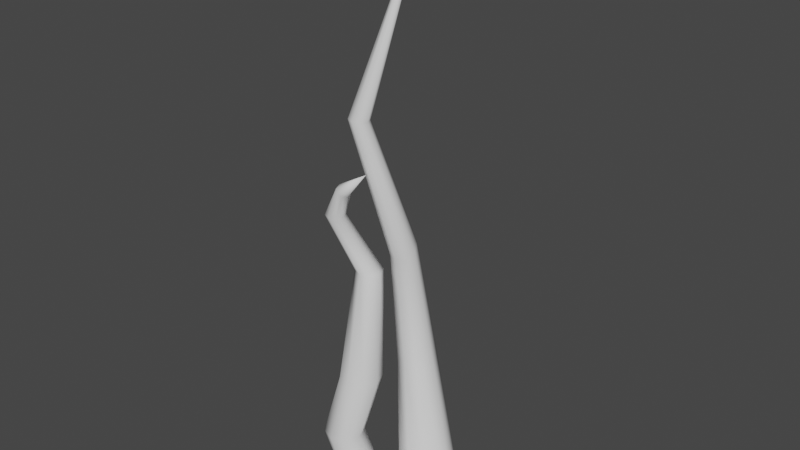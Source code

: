 # Source: Root3.blend  (saved by Blender 3.3.6; exported with 4.5.12 LTS)
import bpy
from mathutils import Matrix  # noqa: F401  (used for matrix-valued properties, if any)

bpy.ops.wm.read_factory_settings(use_empty=True)
scene = bpy.context.scene
scene.name = 'Scene'

# ---- collections
col_collection = bpy.data.collections.new('Collection'); scene.collection.children.link(col_collection)

# ---- world
world_world = bpy.data.worlds.new('World'); scene.world = world_world
world_world.use_nodes = True; world_world.node_tree.nodes.clear()
_N = world_world.node_tree.nodes; _L = world_world.node_tree.links
n0 = _N.new('ShaderNodeOutputWorld'); n0.name = 'World Output'; n0.location = (300, 300)
n1 = _N.new('ShaderNodeBackground'); n1.name = 'Background'; n1.location = (10, 300)
n1.inputs[0].default_value = (0.05088, 0.05088, 0.05088, 1.0)
_L.new(n1.outputs[0], n0.inputs[0])
n0.is_active_output = True
world_world.color = (0.05088, 0.05088, 0.05088)
world_world.use_sun_shadow = False
world_world.sun_shadow_jitter_overblur = 0.0

# ---- meshes
me_circle = bpy.data.meshes.new('Circle')
me_circle.from_pydata([(-4.766e-09, 0.3604, 0.0), (-0.2548, 0.2548, 0.0), (-0.3604, 0.0, 0.0), (-0.2548, -0.2548, 0.0), (-4.766e-09, -0.3604, 0.0), (0.2548, -0.2548, 0.0), (0.3604, 0.0, 0.0), (0.2548, 0.2548, 0.0), (-0.5871, 0.7104, 1.464), (-0.7534, 0.6416, 1.464), (-0.8223, 0.4752, 1.464), (-0.7534, 0.3089, 1.464), (-0.5871, 0.24, 1.464), (-0.4207, 0.3089, 1.464), (-0.3518, 0.4752, 1.464), (-0.4207, 0.6416, 1.464), (-0.6835, 0.46, 3.023), (-0.7952, 0.4207, 2.983), (-0.8366, 0.3212, 2.921), (-0.7836, 0.2198, 2.872), (-0.6672, 0.1758, 2.864), (-0.5556, 0.215, 2.903), (-0.5141, 0.3145, 2.966), (-0.5671, 0.416, 3.015), (-0.8592, -0.05244, 4.575), (-0.9414, -0.08611, 4.579), (-0.9755, -0.1679, 4.586), (-0.9416, -0.2499, 4.592), (-0.8596, -0.284, 4.592), (-0.7774, -0.2504, 4.588), (-0.7433, -0.1686, 4.581), (-0.7772, -0.08661, 4.576), (-0.7546, 0.4022, 5.851), (-0.7915, 0.3869, 5.849), (-0.8067, 0.35, 5.847), (-0.7913, 0.3132, 5.845), (-0.7544, 0.2979, 5.845), (-0.7175, 0.3132, 5.846), (-0.7023, 0.3501, 5.849), (-0.7176, 0.387, 5.85), (-1.073, 0.4963, 6.863), (-0.3503, -0.4155, 0.1039), (-0.419, -0.5814, 0.1039), (-0.5849, -0.6501, 0.1039), (-0.7507, -0.5814, 0.1039), (-0.8194, -0.4155, 0.1039), (-0.7507, -0.2497, 0.1039), (-0.5849, -0.181, 0.1039), (-0.419, -0.2497, 0.1039), (-0.7502, -0.3772, 0.7577), (-0.8189, -0.5431, 0.7577), (-0.9847, -0.6118, 0.7577), (-1.151, -0.5431, 0.7577), (-1.219, -0.3772, 0.7577), (-1.151, -0.2114, 0.7577), (-0.9847, -0.1427, 0.7577), (-0.8189, -0.2114, 0.7577), (-0.4193, -0.4388, 1.684), (-0.488, -0.6047, 1.684), (-0.6539, -0.6734, 1.684), (-0.8197, -0.6047, 1.684), (-0.8884, -0.4388, 1.684), (-0.8197, -0.273, 1.684), (-0.6539, -0.2043, 1.684), (-0.488, -0.273, 1.684), (-0.8372, 0.1097, 2.67), (-0.8845, -0.004499, 2.67), (-0.9987, -0.05178, 2.67), (-1.113, -0.004499, 2.67), (-1.16, 0.1097, 2.67), (-1.113, 0.2238, 2.67), (-0.9987, 0.2711, 2.67), (-0.8845, 0.2238, 2.67), (-1.086, -0.1991, 3.411), (-1.12, -0.2799, 3.411), (-1.201, -0.3134, 3.411), (-1.282, -0.2799, 3.411), (-1.315, -0.1991, 3.411), (-1.282, -0.1182, 3.411), (-1.201, -0.08474, 3.411), (-1.12, -0.1182, 3.411), (-0.9751, -0.2424, 3.701), (-1.009, -0.2956, 3.705), (-1.061, -0.3135, 3.737), (-1.099, -0.2856, 3.779), (-1.102, -0.2282, 3.806), (-1.068, -0.175, 3.802), (-1.017, -0.1571, 3.769), (-0.9782, -0.185, 3.727), (-0.659, -0.3032, 4.068)], [], [(7, 15, 14, 6), (5, 13, 12, 4), (3, 11, 10, 2), (1, 9, 8, 0), (0, 8, 15, 7), (6, 14, 13, 5), (4, 12, 11, 3), (2, 10, 9, 1), (8, 16, 23, 15), (14, 22, 21, 13), (12, 20, 19, 11), (10, 18, 17, 9), (15, 23, 22, 14), (13, 21, 20, 12), (11, 19, 18, 10), (9, 17, 16, 8), (21, 29, 28, 20), (19, 27, 26, 18), (17, 25, 24, 16), (16, 24, 31, 23), (22, 30, 29, 21), (20, 28, 27, 19), (18, 26, 25, 17), (23, 31, 30, 22), (31, 39, 38, 30), (29, 37, 36, 28), (27, 35, 34, 26), (25, 33, 32, 24), (24, 32, 39, 31), (30, 38, 37, 29), (28, 36, 35, 27), (26, 34, 33, 25), (38, 40, 37), (36, 40, 35), (34, 40, 33), (39, 40, 38), (37, 40, 36), (35, 40, 34), (33, 40, 32), (32, 40, 39), (43, 51, 52, 44), (41, 49, 50, 42), (47, 55, 56, 48), (46, 54, 55, 47), (44, 52, 53, 45), (42, 50, 51, 43), (48, 56, 49, 41), (45, 53, 54, 46), (53, 61, 62, 54), (56, 64, 57, 49), (50, 58, 59, 51), (54, 62, 63, 55), (52, 60, 61, 53), (55, 63, 64, 56), (49, 57, 58, 50), (51, 59, 60, 52), (60, 68, 69, 61), (63, 71, 72, 64), (57, 65, 66, 58), (59, 67, 68, 60), (61, 69, 70, 62), (62, 70, 71, 63), (64, 72, 65, 57), (58, 66, 67, 59), (70, 78, 79, 71), (72, 80, 73, 65), (66, 74, 75, 67), (68, 76, 77, 69), (71, 79, 80, 72), (65, 73, 74, 66), (67, 75, 76, 68), (69, 77, 78, 70), (75, 83, 84, 76), (77, 85, 86, 78), (78, 86, 87, 79), (80, 88, 81, 73), (74, 82, 83, 75), (76, 84, 85, 77), (79, 87, 88, 80), (73, 81, 82, 74), (87, 89, 88), (81, 89, 82), (83, 89, 84), (85, 89, 86), (86, 89, 87), (88, 89, 81), (82, 89, 83), (84, 89, 85)])
me_circle.polygons.foreach_set('use_smooth', [True] * 88)
_uv = me_circle.uv_layers.new(name='UVMap')
_uv.uv.foreach_set('vector', [0.02909, 0.008969, 0.002588, 0.2385, 0.02085, 0.2343, 0.05707, 0.002588, 0.09619, 0.004748, 0.04638, 0.2357, 0.06423, 0.2419, 0.1235, 0.01418, 0.2496, 0.9825, 0.1903, 0.7623, 0.1721, 0.7596, 0.2216, 0.9784, 0.1825, 0.9806, 0.1466, 0.761, 0.1287, 0.7657, 0.1551, 0.9878, 0.3353, 0.008659, 0.2723, 0.2287, 0.2975, 0.2247, 0.374, 0.002588, 0.05707, 0.002588, 0.02085, 0.2343, 0.04638, 0.2357, 0.09619, 0.004748, 0.4961, 0.9962, 0.4219, 0.7705, 0.3966, 0.7664, 0.4574, 0.9899, 0.2216, 0.9784, 0.1721, 0.7596, 0.1466, 0.761, 0.1825, 0.9806, 0.2723, 0.2287, 0.3082, 0.4479, 0.3255, 0.4442, 0.2975, 0.2247, 0.02085, 0.2343, 0.03901, 0.4437, 0.05478, 0.436, 0.04638, 0.2357, 0.4219, 0.7705, 0.4463, 0.5745, 0.429, 0.5707, 0.3966, 0.7664, 0.1721, 0.7596, 0.1818, 0.5575, 0.1661, 0.5497, 0.1466, 0.761, 0.2975, 0.2247, 0.3255, 0.4442, 0.3369, 0.4355, 0.3157, 0.2222, 0.4401, 0.772, 0.4598, 0.5702, 0.4463, 0.5745, 0.4219, 0.7705, 0.3966, 0.7664, 0.429, 0.5707, 0.4181, 0.561, 0.3792, 0.7622, 0.2548, 0.2318, 0.2952, 0.4446, 0.3082, 0.4479, 0.2723, 0.2287, 0.4598, 0.5702, 0.4926, 0.3393, 0.4837, 0.338, 0.4463, 0.5745, 0.1928, 0.5663, 0.2496, 0.3246, 0.2406, 0.3241, 0.1818, 0.5575, 0.7092, 0.7669, 0.7092, 0.5718, 0.698, 0.5714, 0.6929, 0.7613, 0.3082, 0.4479, 0.3484, 0.6665, 0.3609, 0.6647, 0.3255, 0.4442, 0.03901, 0.4437, 0.1023, 0.6685, 0.1148, 0.6701, 0.05478, 0.436, 0.4463, 0.5745, 0.4837, 0.338, 0.4712, 0.3361, 0.429, 0.5707, 0.1818, 0.5575, 0.2406, 0.3241, 0.2281, 0.3257, 0.1661, 0.5497, 0.02807, 0.4534, 0.09332, 0.6698, 0.1023, 0.6685, 0.03901, 0.4437, 0.3609, 0.6647, 0.37, 0.845, 0.374, 0.8442, 0.37, 0.6642, 0.1148, 0.6701, 0.02776, 0.8434, 0.03173, 0.8445, 0.1235, 0.6737, 0.4712, 0.3361, 0.4905, 0.153, 0.4866, 0.1518, 0.4625, 0.3347, 0.2281, 0.3257, 0.1481, 0.1521, 0.1441, 0.153, 0.2194, 0.3286, 0.3484, 0.6665, 0.3644, 0.8459, 0.37, 0.845, 0.3609, 0.6647, 0.1023, 0.6685, 0.02208, 0.8434, 0.02776, 0.8434, 0.1148, 0.6701, 0.4837, 0.338, 0.4961, 0.154, 0.4905, 0.153, 0.4712, 0.3361, 0.2406, 0.3241, 0.1538, 0.1521, 0.1481, 0.1521, 0.2281, 0.3257, 0.02208, 0.8434, 0.01461, 0.9974, 0.02776, 0.8434, 0.4961, 0.154, 0.4674, 0.002588, 0.4905, 0.153, 0.1538, 0.1521, 0.1407, 0.002588, 0.1481, 0.1521, 0.01802, 0.8445, 0.01461, 0.9974, 0.02208, 0.8434, 0.02776, 0.8434, 0.01461, 0.9974, 0.03173, 0.8445, 0.1578, 0.153, 0.1407, 0.002588, 0.1538, 0.1521, 0.1481, 0.1521, 0.1407, 0.002588, 0.1441, 0.153, 0.3644, 0.8459, 0.3404, 0.9953, 0.37, 0.845, 0.5196, 0.002588, 0.571, 0.09585, 0.5965, 0.09677, 0.5451, 0.003509, 0.7986, 0.5527, 0.7716, 0.4503, 0.7462, 0.4528, 0.7733, 0.5552, 0.6763, 0.5638, 0.7217, 0.466, 0.6963, 0.4683, 0.6509, 0.5662, 0.5185, 0.6806, 0.5185, 0.5772, 0.5013, 0.5837, 0.5013, 0.6872, 0.562, 0.6772, 0.562, 0.5738, 0.5436, 0.573, 0.5436, 0.6765, 0.7733, 0.5552, 0.7462, 0.4528, 0.7277, 0.4494, 0.7547, 0.5519, 0.816, 0.5458, 0.789, 0.4434, 0.7716, 0.4503, 0.7986, 0.5527, 0.5436, 0.6765, 0.5436, 0.573, 0.5185, 0.5772, 0.5185, 0.6806, 0.5672, 0.573, 0.5672, 0.7015, 0.5925, 0.7022, 0.5925, 0.5737, 0.6963, 0.4683, 0.6377, 0.3419, 0.6195, 0.3432, 0.678, 0.4696, 0.5528, 0.09655, 0.5013, 0.2268, 0.5195, 0.2261, 0.571, 0.09585, 0.5925, 0.5737, 0.5925, 0.7022, 0.6117, 0.7149, 0.6117, 0.5864, 0.5965, 0.09677, 0.545, 0.227, 0.5628, 0.229, 0.6143, 0.09878, 0.7217, 0.466, 0.6631, 0.3395, 0.6377, 0.3419, 0.6963, 0.4683, 0.7716, 0.4503, 0.7708, 0.337, 0.7454, 0.3395, 0.7462, 0.4528, 0.571, 0.09585, 0.5195, 0.2261, 0.545, 0.227, 0.5965, 0.09677, 0.8215, 0.8203, 0.7691, 0.6648, 0.7569, 0.6614, 0.8037, 0.8154, 0.6631, 0.3395, 0.7217, 0.1944, 0.7042, 0.1961, 0.6377, 0.3419, 0.7708, 0.337, 0.804, 0.1747, 0.7866, 0.1764, 0.7454, 0.3395, 0.5195, 0.2261, 0.5928, 0.3731, 0.6104, 0.3738, 0.545, 0.227, 0.8037, 0.8154, 0.7569, 0.6614, 0.7394, 0.6602, 0.7783, 0.8137, 0.7783, 0.8137, 0.7394, 0.6602, 0.7269, 0.6619, 0.7601, 0.8161, 0.7881, 0.3301, 0.816, 0.1699, 0.804, 0.1747, 0.7708, 0.337, 0.7454, 0.3395, 0.7866, 0.1764, 0.7738, 0.1741, 0.7269, 0.3362, 0.6723, 0.5714, 0.6368, 0.6623, 0.6477, 0.6649, 0.6877, 0.5751, 0.816, 0.1699, 0.7484, 0.07165, 0.74, 0.07501, 0.804, 0.1747, 0.5803, 0.3736, 0.593, 0.4754, 0.6019, 0.4751, 0.5928, 0.3731, 0.7691, 0.6648, 0.8215, 0.5636, 0.8128, 0.5612, 0.7569, 0.6614, 0.7217, 0.1944, 0.7181, 0.08775, 0.7057, 0.08891, 0.7042, 0.1961, 0.804, 0.1747, 0.74, 0.07501, 0.7276, 0.07623, 0.7866, 0.1764, 0.5928, 0.3731, 0.6019, 0.4751, 0.6143, 0.4756, 0.6104, 0.3738, 0.7569, 0.6614, 0.8128, 0.5612, 0.8004, 0.5604, 0.7394, 0.6602, 0.6019, 0.4751, 0.5818, 0.5212, 0.5881, 0.5274, 0.6143, 0.4756, 0.6251, 0.6662, 0.65, 0.7224, 0.6587, 0.7202, 0.6368, 0.6623, 0.6368, 0.6623, 0.6587, 0.7202, 0.6645, 0.7188, 0.6477, 0.6649, 0.7057, 0.08891, 0.6794, 0.04626, 0.6761, 0.05021, 0.6968, 0.08954, 0.593, 0.4754, 0.5761, 0.5167, 0.5818, 0.5212, 0.6019, 0.4751, 0.6195, 0.6744, 0.6435, 0.7242, 0.65, 0.7224, 0.6251, 0.6662, 0.7181, 0.08775, 0.6854, 0.03976, 0.6794, 0.04626, 0.7057, 0.08891, 0.74, 0.07501, 0.737, 0.04057, 0.7281, 0.04043, 0.7276, 0.07623, 0.6854, 0.03976, 0.6269, 0.002588, 0.6794, 0.04626, 0.737, 0.04057, 0.7428, 0.002588, 0.7281, 0.04043, 0.5818, 0.5212, 0.5277, 0.5679, 0.5881, 0.5274, 0.65, 0.7224, 0.6877, 0.7832, 0.6587, 0.7202, 0.6907, 0.03452, 0.6269, 0.002588, 0.6854, 0.03976, 0.6794, 0.04626, 0.6269, 0.002588, 0.6761, 0.05021, 0.5761, 0.5167, 0.5277, 0.5679, 0.5818, 0.5212, 0.6435, 0.7242, 0.6877, 0.7832, 0.65, 0.7224])
me_circle.update()

# ---- objects
ob_circle = bpy.data.objects.new('Circle', me_circle)

# ---- transforms, parenting, visibility, modifiers, constraints
ob_circle.location = (0.0, 0.0, 0.0)

# ---- collection membership
col_collection.objects.link(ob_circle)

# ---- scene / render settings (as saved in the file)
scene.frame_start = 1; scene.frame_end = 250; scene.frame_set(1)
scene.render.engine = 'BLENDER_EEVEE_NEXT'
scene.cycles.sampling_pattern = 'TABULATED_SOBOL'
scene.cycles.use_light_tree = False
scene.view_settings.view_transform = 'Filmic'
bpy.context.view_layer.update()

# ---- added for rendering (the .blend has no active camera and no usable light): camera, sun
cam_auto = bpy.data.cameras.new('AutoCamera')
cam_auto.lens = 50.0
cam_auto.sensor_width = 36.0
cam_auto.clip_end = 1000.0
ob_auto_camera = bpy.data.objects.new('AutoCamera', cam_auto)
scene.collection.objects.link(ob_auto_camera)
ob_auto_camera.location = (6.18312, -7.97397, 8.7598)
ob_auto_camera.rotation_euler = (1.09748, -7.21219e-08, 0.694738)
scene.camera = ob_auto_camera
light_auto_sun = bpy.data.lights.new('AutoSun', 'SUN')
light_auto_sun.energy = 3.0
light_auto_sun.angle = 0.0523599
ob_auto_sun = bpy.data.objects.new('AutoSun', light_auto_sun)
scene.collection.objects.link(ob_auto_sun)
ob_auto_sun.rotation_euler = (0.872665, 0.174533, 0.523599)
bpy.context.view_layer.update()

